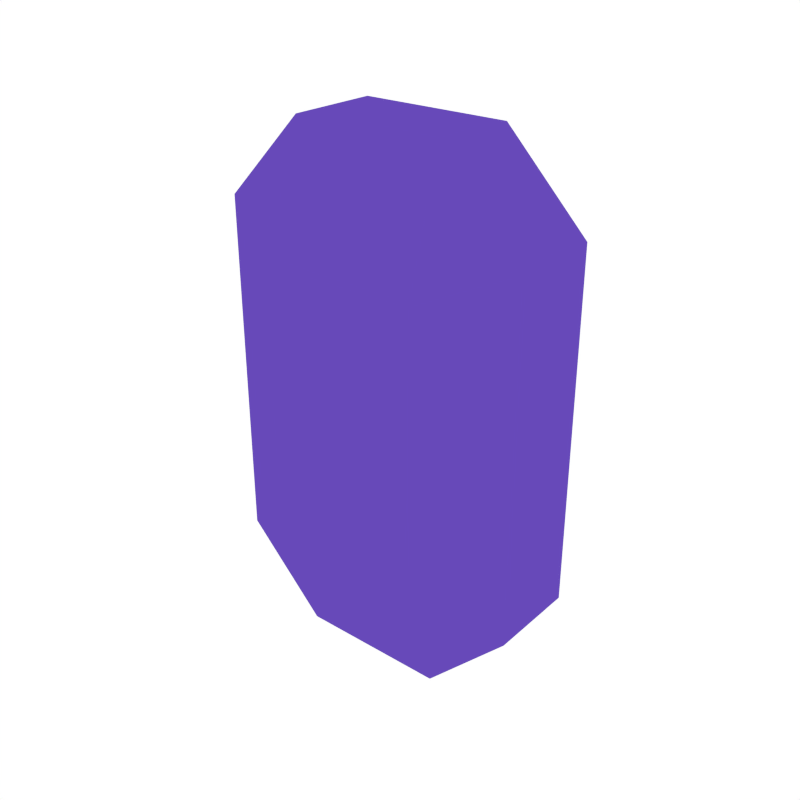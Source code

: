 # Source: Crystal1.blend  (saved by Blender 2.79.0; exported with 4.5.12 LTS)
import bpy
from mathutils import Matrix  # noqa: F401  (used for matrix-valued properties, if any)

bpy.ops.wm.read_factory_settings(use_empty=True)
scene = bpy.context.scene
scene.name = 'Scene'

# ---- collections
col_collection_1 = bpy.data.collections.new('Collection 1'); scene.collection.children.link(col_collection_1)

# ---- materials (node trees are filled in below, after node groups)
mat_purple = bpy.data.materials.new('Purple')
mat_purple.alpha_threshold = 0.0
mat_purple.diffuse_color = (0.1357, 0.06697, 0.4869, 1.0)
mat_purple.roughness = 0.5

# ---- material node trees

# ---- world
world_world = bpy.data.worlds.new('World'); scene.world = world_world
world_world.color = (1.0, 1.0, 1.0)
world_world.use_sun_shadow = False
world_world.sun_shadow_jitter_overblur = 0.0
world_world.cycles.sampling_method = 'NONE'
world_world.cycles.sample_map_resolution = 256

# ---- meshes
me_cube_001 = bpy.data.meshes.new('Cube.001')
me_cube_001.from_pydata([(-0.109, -0.06542, -0.3782), (-0.1161, -0.1277, -0.2069), (-0.229, -0.06571, -0.2557), (-0.1161, -0.1277, 0.2069), (-0.109, -0.06542, 0.3782), (-0.229, -0.06571, 0.2557), (-0.109, 0.06542, -0.3782), (-0.229, 0.06571, -0.2557), (-0.1161, 0.1277, -0.2069), (-0.109, 0.06542, 0.3782), (-0.1161, 0.1277, 0.2069), (-0.229, 0.06571, 0.2557), (0.109, -0.06542, -0.3782), (0.229, -0.06571, -0.2557), (0.1161, -0.1277, -0.2069), (0.109, -0.06542, 0.3782), (0.1161, -0.1277, 0.2069), (0.229, -0.06571, 0.2557), (0.109, 0.06542, -0.3782), (0.1161, 0.1277, -0.2069), (0.229, 0.06571, -0.2557), (0.109, 0.06542, 0.3782), (0.229, 0.06571, 0.2557), (0.1161, 0.1277, 0.2069)], [], [(14, 13, 17, 16), (18, 6, 8, 19), (8, 6, 7), (14, 12, 13), (15, 4, 3, 16), (9, 21, 23, 10), (23, 21, 22), (3, 4, 5), (1, 14, 16, 3), (19, 8, 10, 23), (9, 10, 11), (15, 16, 17), (18, 19, 20), (8, 7, 11, 10), (0, 12, 14, 1), (2, 7, 6, 0), (7, 2, 5, 11), (4, 9, 11, 5), (20, 19, 23, 22), (12, 18, 20, 13), (21, 15, 17, 22), (6, 18, 12, 0), (13, 20, 22, 17), (0, 1, 2), (2, 1, 3, 5), (21, 9, 4, 15)])
_uv = me_cube_001.uv_layers.new(name='UVMap')
_uv.uv.foreach_set('vector', [0.8032, 0.9908, 0.1761, 0.01237, 0.8239, 0.01237, 0.1968, 0.9908, 0.8025, 0.1987, 0.1975, 0.1987, 0.1968, 0.009244, 0.8032, 0.009244, 0.1968, 0.009244, 0.1975, 0.1987, 0.01871, 0.1978, 0.8032, 0.9908, 0.8025, 0.8013, 0.9813, 0.8022, 0.1975, 0.8013, 0.8025, 0.8013, 0.8032, 0.9908, 0.1968, 0.9908, 0.8025, 0.1987, 0.1975, 0.1987, 0.1968, 0.009244, 0.8032, 0.009244, 0.1968, 0.009244, 0.1975, 0.1987, 0.01871, 0.1978, 0.8032, 0.9908, 0.8025, 0.8013, 0.8341, 0.9813, 0.1761, 0.8026, 0.1761, 0.1974, 0.8239, 0.1974, 0.8239, 0.8026, 0.1761, 0.8026, 0.1761, 0.1974, 0.8239, 0.1974, 0.8239, 0.8026, 0.8025, 0.1987, 0.8032, 0.009244, 0.9813, 0.1978, 0.1975, 0.8013, 0.1968, 0.9908, 0.01871, 0.8022, 0.8025, 0.1987, 0.8032, 0.009244, 0.9813, 0.1978, 0.1968, 0.009244, 0.1761, 0.01237, 0.8239, 0.01237, 0.8032, 0.009244, 0.1975, 0.8013, 0.8025, 0.8013, 0.8032, 0.9908, 0.1968, 0.9908, 0.01871, 0.8022, 0.01871, 0.1978, 0.1975, 0.1987, 0.1975, 0.8013, 0.01461, 0.2079, 0.01461, 0.7921, 0.8239, 0.9876, 0.9854, 0.2079, 0.8025, 0.8013, 0.8025, 0.1987, 0.9813, 0.1978, 0.9854, 0.7921, 0.1761, 0.1933, 0.8032, 0.009244, 0.1968, 0.009244, 0.8239, 0.1933, 0.8025, 0.8013, 0.8025, 0.1987, 0.9813, 0.1978, 0.9813, 0.8022, 0.1975, 0.1987, 0.1975, 0.8013, 0.01871, 0.8022, 0.01871, 0.1978, 0.1975, 0.1987, 0.8025, 0.1987, 0.8025, 0.8013, 0.1975, 0.8013, 0.9854, 0.7921, 0.9854, 0.2079, 0.01461, 0.2079, 0.01461, 0.7921, 0.1975, 0.8013, 0.1968, 0.9908, 0.01871, 0.8022, 0.1761, 0.9876, 0.1968, 0.9908, 0.8239, 0.8239, 0.8341, 0.9813, 0.1975, 0.1987, 0.8025, 0.1987, 0.8025, 0.8013, 0.1975, 0.8013])
me_cube_001.materials.append(mat_purple)
me_cube_001.use_remesh_preserve_volume = False
me_cube_001.use_remesh_preserve_attributes = False
me_cube_001.use_mirror_vertex_groups = False
me_cube_001.update()

# ---- objects
ob_crystal1 = bpy.data.objects.new('Crystal1', me_cube_001)

# ---- transforms, parenting, visibility, modifiers, constraints
ob_crystal1.location = (0.0, 0.0, 0.0)
ob_crystal1.lineart.crease_threshold = 0.0

# ---- collection membership
col_collection_1.objects.link(ob_crystal1)

# ---- scene / render settings (as saved in the file)
scene.frame_start = 1; scene.frame_end = 250; scene.frame_set(0)
scene.render.engine = 'CYCLES'
scene.render.resolution_x = 1000
scene.render.resolution_y = 1000
scene.render.dither_intensity = 0.0
scene.cycles.samples = 200
scene.cycles.sampling_pattern = 'TABULATED_SOBOL'
scene.cycles.light_sampling_threshold = 0.0
scene.cycles.use_adaptive_sampling = False
scene.cycles.use_light_tree = False
scene.cycles.caustics_reflective = False
scene.cycles.caustics_refractive = False
scene.cycles.blur_glossy = 0.0
scene.cycles.max_bounces = 2
scene.cycles.pixel_filter_type = 'GAUSSIAN'
scene.cycles.sample_clamp_indirect = 0.0
scene.view_settings.view_transform = 'Standard'
bpy.context.view_layer.update()

# ---- added for rendering (the .blend has no active camera): camera
cam_auto = bpy.data.cameras.new('AutoCamera')
cam_auto.lens = 50.0
cam_auto.sensor_width = 36.0
cam_auto.clip_end = 1000.0
ob_auto_camera = bpy.data.objects.new('AutoCamera', cam_auto)
scene.collection.objects.link(ob_auto_camera)
ob_auto_camera.location = (0.851551, -1.02186, 0.681241)
ob_auto_camera.rotation_euler = (1.09748, -7.21219e-08, 0.694738)
scene.camera = ob_auto_camera
bpy.context.view_layer.update()
